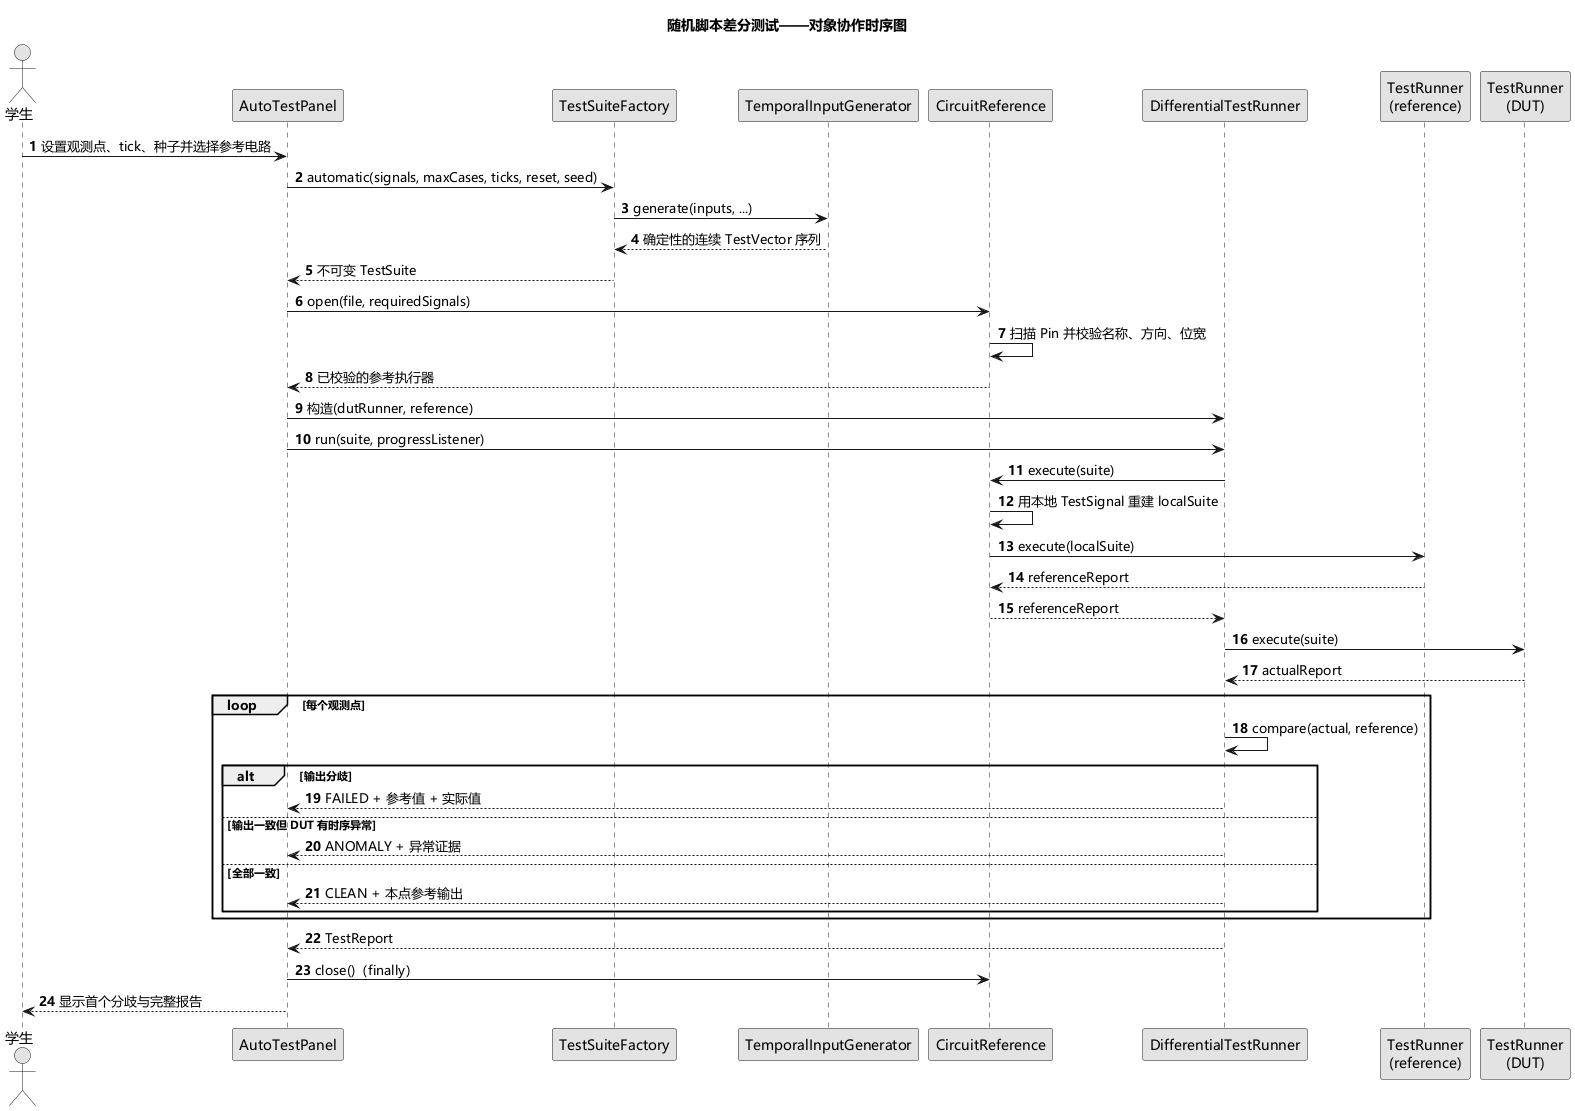

The diagram above was rendered by PlantUML. Its source (embedded in the PNG):
@startuml
title 随机脚本差分测试——对象协作时序图
skinparam monochrome true
skinparam shadowing false
skinparam defaultFontName "Microsoft YaHei"
skinparam sequenceArrowThickness 1
autonumber

actor 学生 as user
participant "AutoTestPanel" as ui
participant "TestSuiteFactory" as factory
participant "TemporalInputGenerator" as generator
participant "CircuitReference" as reference
participant "DifferentialTestRunner" as differential
participant "TestRunner\n(reference)" as refRunner
participant "TestRunner\n(DUT)" as dutRunner

user -> ui : 设置观测点、tick、种子并选择参考电路
ui -> factory : automatic(signals, maxCases, ticks, reset, seed)
factory -> generator : generate(inputs, ...)
generator --> factory : 确定性的连续 TestVector 序列
factory --> ui : 不可变 TestSuite
ui -> reference : open(file, requiredSignals)
reference -> reference : 扫描 Pin 并校验名称、方向、位宽
reference --> ui : 已校验的参考执行器
ui -> differential : 构造(dutRunner, reference)
ui -> differential : run(suite, progressListener)

differential -> reference : execute(suite)
reference -> reference : 用本地 TestSignal 重建 localSuite
reference -> refRunner : execute(localSuite)
refRunner --> reference : referenceReport
reference --> differential : referenceReport

differential -> dutRunner : execute(suite)
dutRunner --> differential : actualReport

loop 每个观测点
  differential -> differential : compare(actual, reference)
  alt 输出分歧
    differential --> ui : FAILED + 参考值 + 实际值
  else 输出一致但 DUT 有时序异常
    differential --> ui : ANOMALY + 异常证据
  else 全部一致
    differential --> ui : CLEAN + 本点参考输出
  end
end

differential --> ui : TestReport
ui -> reference : close()（finally）
ui --> user : 显示首个分歧与完整报告
@enduml